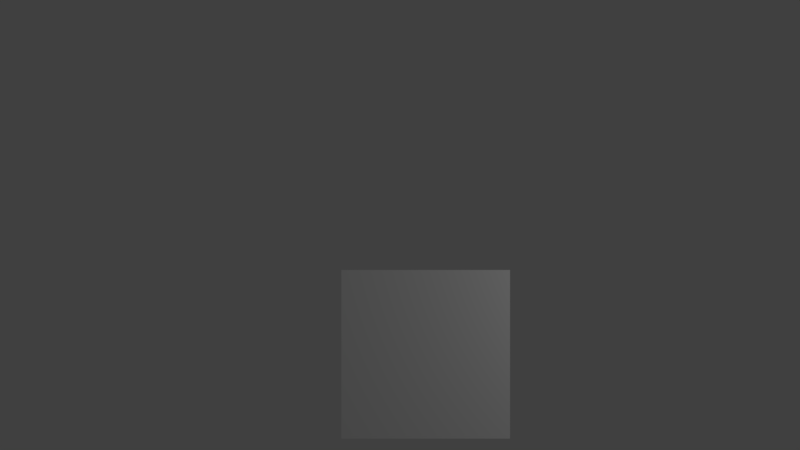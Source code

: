 # Source: projet.blend  (saved by Blender 2.77.0; exported with 4.5.12 LTS)
import bpy
from mathutils import Matrix  # noqa: F401  (used for matrix-valued properties, if any)

bpy.ops.wm.read_factory_settings(use_empty=True)
scene = bpy.context.scene
scene.name = 'Scene'

# ---- collections
col_collection_1 = bpy.data.collections.new('Collection 1'); scene.collection.children.link(col_collection_1)

# ---- world
world_world = bpy.data.worlds.new('World'); scene.world = world_world
world_world.color = (0.05088, 0.05088, 0.05088)
world_world.use_sun_shadow = False
world_world.sun_shadow_jitter_overblur = 0.0
world_world.cycles.sampling_method = 'MANUAL'

# ---- cameras
cam_camera = bpy.data.cameras.new('Camera')
cam_camera.clip_end = 100.0
cam_camera.lens = 35.0
cam_camera.sensor_width = 32.0
cam_camera.sensor_height = 18.0
cam_camera.ortho_scale = 7.314
cam_camera.dof.focus_distance = 0.0
cam_camera.dof.aperture_fstop = 128.0

# ---- lights
light_lamp = bpy.data.lights.new('Lamp', 'POINT')
light_lamp.transmission_factor = 0.0
light_lamp.cutoff_distance = 30.0
light_lamp.energy = 100.0
light_lamp.shadow_buffer_clip_start = 1.001
light_lamp.shadow_soft_size = 0.1
light_lamp.shadow_maximum_resolution = 0.006
light_lamp.use_absolute_resolution = True

# ---- meshes
me_plane = bpy.data.meshes.new('Plane')
me_plane.from_pydata([(-1.0, -1.0, 0.0), (1.0, -1.0, 0.0), (-1.0, 1.0, 0.0), (1.0, 1.0, 0.0)], [], [(0, 1, 3, 2)])
me_plane.use_remesh_preserve_volume = False
me_plane.use_remesh_preserve_attributes = False
me_plane.use_mirror_vertex_groups = False
me_plane.update()

# ---- objects
ob_plane = bpy.data.objects.new('Plane', me_plane)
ob_lamp = bpy.data.objects.new('Lamp', light_lamp)
ob_camera = bpy.data.objects.new('Camera', cam_camera)

# ---- transforms, parenting, visibility, modifiers, constraints
ob_plane.location = (0.0, 3.868, 3.813)
ob_plane.rotation_euler = (1.571, 0.0, 0.0)
ob_plane.lineart.crease_threshold = 0.0
ob_lamp.location = (4.076, 1.005, 5.904)
ob_lamp.rotation_euler = (0.6503, 0.05522, 1.866)
ob_lamp.lock_rotations_4d = False
ob_lamp.empty_display_type = 'ARROWS'
ob_lamp.color = (0.0, 0.0, 0.0, 0.0)
ob_lamp.lineart.crease_threshold = 0.0
ob_camera.location = (-0.3048, -6.508, 5.344)
ob_camera.rotation_euler = (1.571, 0.0, 0.0)
ob_camera.lock_rotations_4d = False
ob_camera.empty_display_type = 'ARROWS'
ob_camera.color = (0.0, 0.0, 0.0, 0.0)
ob_camera.display_type = 'WIRE'
ob_camera.lineart.crease_threshold = 0.0

# ---- collection membership
col_collection_1.objects.link(ob_plane)
col_collection_1.objects.link(ob_lamp)
col_collection_1.objects.link(ob_camera)

# ---- scene / render settings (as saved in the file)
scene.camera = ob_camera
scene.frame_start = 1; scene.frame_end = 250; scene.frame_set(1)
scene.render.engine = 'BLENDER_EEVEE_NEXT'
scene.render.resolution_percentage = 50
scene.render.dither_intensity = 0.0
scene.cycles.use_denoising = False
scene.cycles.samples = 128
scene.cycles.sampling_pattern = 'TABULATED_SOBOL'
scene.cycles.light_sampling_threshold = 0.0
scene.cycles.use_adaptive_sampling = False
scene.cycles.use_light_tree = False
scene.cycles.blur_glossy = 0.0
scene.cycles.sample_clamp_indirect = 0.0
scene.view_settings.view_transform = 'Standard'
bpy.context.view_layer.update()
